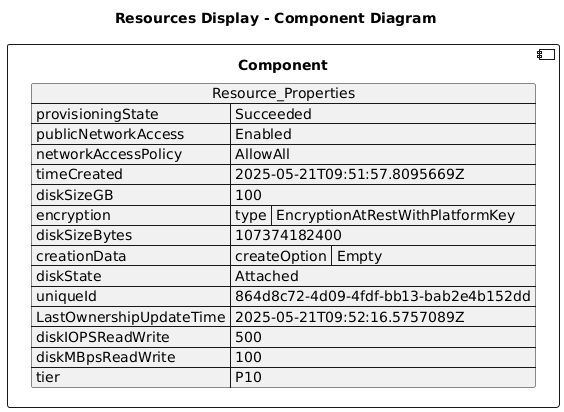

The diagram above was rendered by PlantUML. Its source (embedded in the PNG):
@startuml

title Resources Display - Component Diagram

component Component {

json  Resource_Properties {
  "provisioningState": "Succeeded",
  "publicNetworkAccess": "Enabled",
  "networkAccessPolicy": "AllowAll",
  "timeCreated": "2025-05-21T09:51:57.8095669Z",
  "diskSizeGB": 100,
  "encryption": {
    "type": "EncryptionAtRestWithPlatformKey"
  },
  "diskSizeBytes": 107374182400,
  "creationData": {
    "createOption": "Empty"
  },
  "diskState": "Attached",
  "uniqueId": "864d8c72-4d09-4fdf-bb13-bab2e4b152dd",
  "LastOwnershipUpdateTime": "2025-05-21T09:52:16.5757089Z",
  "diskIOPSReadWrite": 500,
  "diskMBpsReadWrite": 100,
  "tier": "P10"
}
}
@enduml